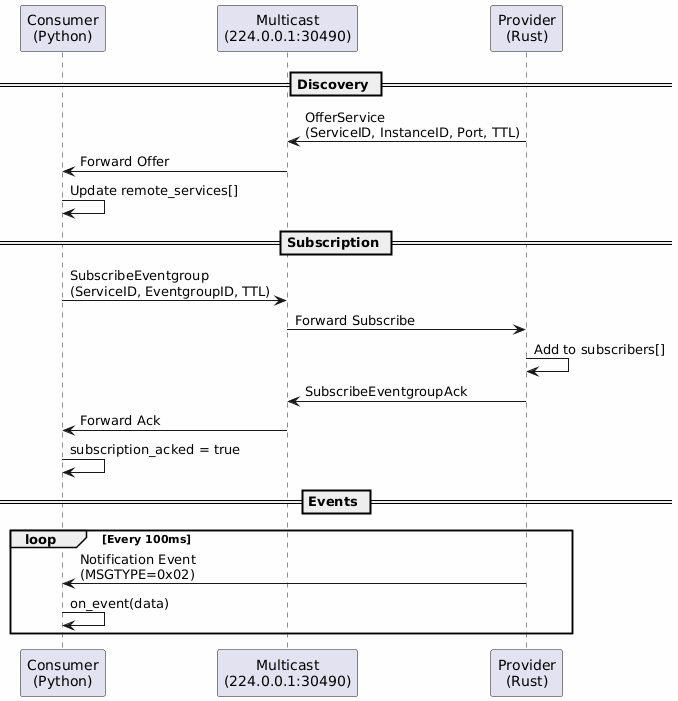

The diagram above was rendered by PlantUML. Its source (embedded in the PNG):
@startuml
skinparam backgroundColor #FEFEFE

participant "Consumer\n(Python)" as Consumer
participant "Multicast\n(224.0.0.1:30490)" as MC
participant "Provider\n(Rust)" as Provider

== Discovery ==
Provider -> MC: OfferService\n(ServiceID, InstanceID, Port, TTL)
MC -> Consumer: Forward Offer
Consumer -> Consumer: Update remote_services[]

== Subscription ==
Consumer -> MC: SubscribeEventgroup\n(ServiceID, EventgroupID, TTL)
MC -> Provider: Forward Subscribe
Provider -> Provider: Add to subscribers[]
Provider -> MC: SubscribeEventgroupAck
MC -> Consumer: Forward Ack
Consumer -> Consumer: subscription_acked = true

== Events ==
loop Every 100ms
    Provider -> Consumer: Notification Event\n(MSGTYPE=0x02)
    Consumer -> Consumer: on_event(data)
end
@enduml